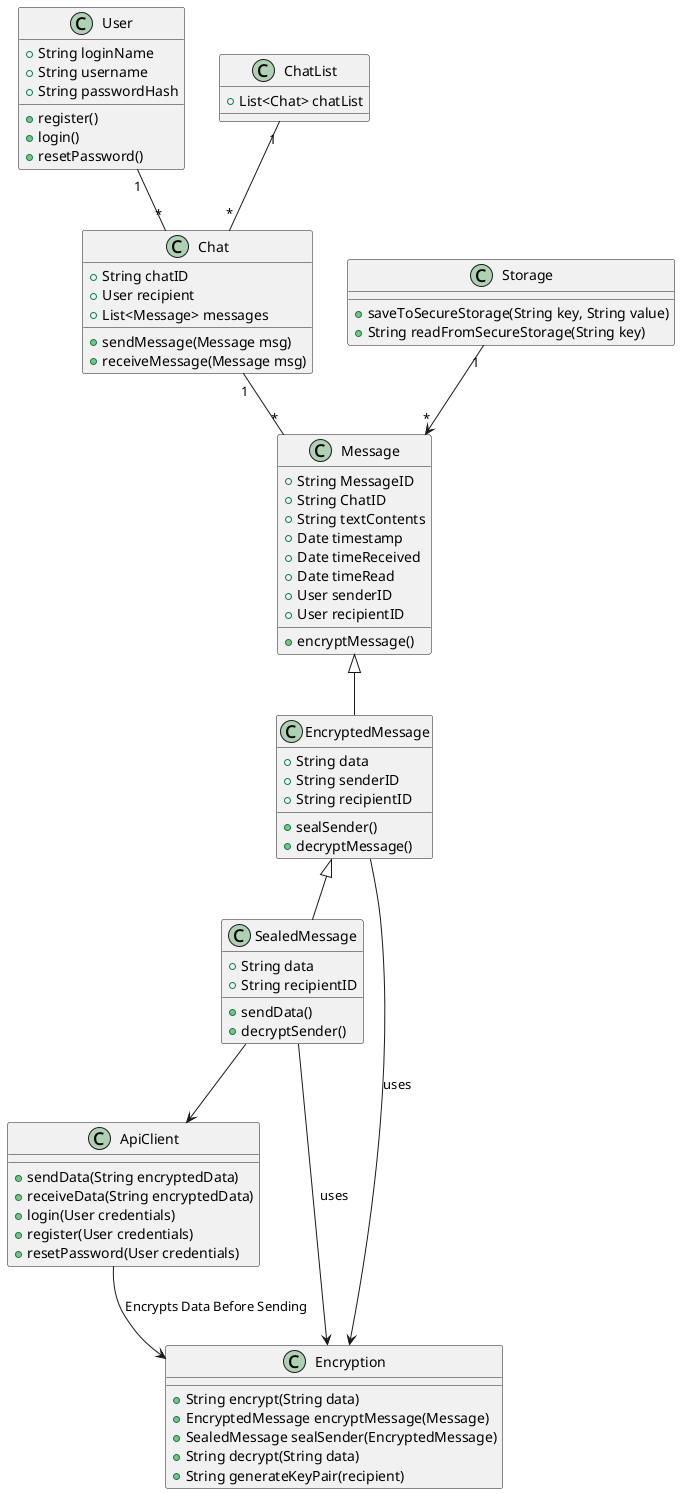

The diagram above was rendered by PlantUML. Its source (embedded in the PNG):
@startuml

class User {
    +String loginName
    +String username
    +String passwordHash
    +register()
    +login()
    +resetPassword()
}

class ChatList {
    +List<Chat> chatList

}

class ApiClient {
    +sendData(String encryptedData)
    +receiveData(String encryptedData)
    +login(User credentials)
    +register(User credentials)
    +resetPassword(User credentials)
}

class Chat {
    +String chatID
    +User recipient
    +List<Message> messages
    +sendMessage(Message msg)
    +receiveMessage(Message msg)
}

class Message {
    +String MessageID
    +String ChatID
    +String textContents
    +Date timestamp
    +Date timeReceived
    +Date timeRead
    +User senderID
    +User recipientID
    +encryptMessage()
}

class EncryptedMessage {
    +String data
    +String senderID
    +String recipientID
    +sealSender()
    +decryptMessage()
}

class SealedMessage {
    +String data
    +String recipientID
    +sendData()
    +decryptSender()
}

class Encryption {
    +String encrypt(String data)
    +EncryptedMessage encryptMessage(Message)
    +SealedMessage sealSender(EncryptedMessage)
    +String decrypt(String data)
    +String generateKeyPair(recipient)
}

class Storage {
    +saveToSecureStorage(String key, String value)
    +String readFromSecureStorage(String key)
}

User "1" -- "*" Chat
ChatList "1" -- "*" Chat
Chat "1" -- "*" Message
EncryptedMessage --> Encryption : uses
SealedMessage --> Encryption : uses
Message <|-- EncryptedMessage
EncryptedMessage <|-- SealedMessage
SealedMessage --> ApiClient
ApiClient --> Encryption : Encrypts Data Before Sending
Storage "1" --> "*" Message

@enduml